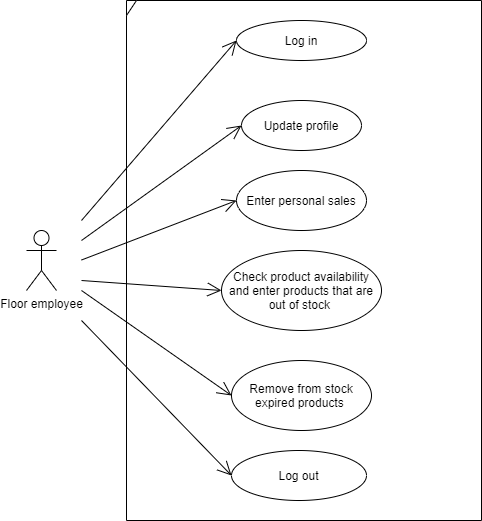

The diagram above was exported from draw.io. Its source (the exported page's mxGraphModel, read from the mxfile embedded in the PNG):
<mxGraphModel dx="1718" dy="431" grid="1" gridSize="10" guides="1" tooltips="1" connect="1" arrows="1" fold="1" page="1" pageScale="1" pageWidth="850" pageHeight="1100" math="0" shadow="0">
  <root>
    <mxCell id="0" />
    <mxCell id="1" parent="0" />
    <mxCell id="D8aRwxEd6TEclFaLCyyd-1" value="Floor employee&lt;br&gt;" style="shape=umlActor;verticalLabelPosition=bottom;verticalAlign=top;html=1;outlineConnect=0;" vertex="1" parent="1">
      <mxGeometry x="20" y="250" width="30" height="60" as="geometry" />
    </mxCell>
    <mxCell id="D8aRwxEd6TEclFaLCyyd-2" value="Log in" style="ellipse;whiteSpace=wrap;html=1;" vertex="1" parent="1">
      <mxGeometry x="230" y="40" width="130" height="40" as="geometry" />
    </mxCell>
    <mxCell id="D8aRwxEd6TEclFaLCyyd-3" value="Update profile" style="ellipse;whiteSpace=wrap;html=1;" vertex="1" parent="1">
      <mxGeometry x="235" y="120" width="120" height="50" as="geometry" />
    </mxCell>
    <mxCell id="D8aRwxEd6TEclFaLCyyd-4" value="Enter personal sales" style="ellipse;whiteSpace=wrap;html=1;" vertex="1" parent="1">
      <mxGeometry x="230" y="190" width="130" height="60" as="geometry" />
    </mxCell>
    <mxCell id="D8aRwxEd6TEclFaLCyyd-5" value="Check product availability and enter products that are out of stock&amp;nbsp;" style="ellipse;whiteSpace=wrap;html=1;" vertex="1" parent="1">
      <mxGeometry x="215" y="270" width="160" height="80" as="geometry" />
    </mxCell>
    <mxCell id="D8aRwxEd6TEclFaLCyyd-6" value="Remove from stock expired products&amp;nbsp;" style="ellipse;whiteSpace=wrap;html=1;" vertex="1" parent="1">
      <mxGeometry x="225" y="380" width="140" height="70" as="geometry" />
    </mxCell>
    <mxCell id="D8aRwxEd6TEclFaLCyyd-7" value="Log out" style="ellipse;whiteSpace=wrap;html=1;" vertex="1" parent="1">
      <mxGeometry x="225" y="470" width="135" height="50" as="geometry" />
    </mxCell>
    <mxCell id="D8aRwxEd6TEclFaLCyyd-8" value="" style="endArrow=open;endFill=1;endSize=12;html=1;entryX=0;entryY=0.5;entryDx=0;entryDy=0;" edge="1" parent="1" target="D8aRwxEd6TEclFaLCyyd-2">
      <mxGeometry width="160" relative="1" as="geometry">
        <mxPoint x="75" y="240" as="sourcePoint" />
        <mxPoint x="235" y="240" as="targetPoint" />
      </mxGeometry>
    </mxCell>
    <mxCell id="D8aRwxEd6TEclFaLCyyd-9" value="" style="endArrow=open;endFill=1;endSize=12;html=1;entryX=0;entryY=0.5;entryDx=0;entryDy=0;" edge="1" parent="1" target="D8aRwxEd6TEclFaLCyyd-3">
      <mxGeometry width="160" relative="1" as="geometry">
        <mxPoint x="75" y="260" as="sourcePoint" />
        <mxPoint x="235" y="260" as="targetPoint" />
      </mxGeometry>
    </mxCell>
    <mxCell id="D8aRwxEd6TEclFaLCyyd-10" value="" style="endArrow=open;endFill=1;endSize=12;html=1;entryX=0;entryY=0.5;entryDx=0;entryDy=0;" edge="1" parent="1" target="D8aRwxEd6TEclFaLCyyd-4">
      <mxGeometry width="160" relative="1" as="geometry">
        <mxPoint x="75" y="279.5" as="sourcePoint" />
        <mxPoint x="235" y="279.5" as="targetPoint" />
      </mxGeometry>
    </mxCell>
    <mxCell id="D8aRwxEd6TEclFaLCyyd-11" value="" style="endArrow=open;endFill=1;endSize=12;html=1;entryX=0;entryY=0.5;entryDx=0;entryDy=0;" edge="1" parent="1" target="D8aRwxEd6TEclFaLCyyd-5">
      <mxGeometry width="160" relative="1" as="geometry">
        <mxPoint x="75" y="300" as="sourcePoint" />
        <mxPoint x="210" y="300" as="targetPoint" />
      </mxGeometry>
    </mxCell>
    <mxCell id="D8aRwxEd6TEclFaLCyyd-12" value="" style="endArrow=open;endFill=1;endSize=12;html=1;entryX=0;entryY=0.5;entryDx=0;entryDy=0;" edge="1" parent="1" target="D8aRwxEd6TEclFaLCyyd-6">
      <mxGeometry width="160" relative="1" as="geometry">
        <mxPoint x="75" y="310" as="sourcePoint" />
        <mxPoint x="235" y="310" as="targetPoint" />
      </mxGeometry>
    </mxCell>
    <mxCell id="D8aRwxEd6TEclFaLCyyd-13" value="" style="endArrow=open;endFill=1;endSize=12;html=1;entryX=0;entryY=0.5;entryDx=0;entryDy=0;" edge="1" parent="1" target="D8aRwxEd6TEclFaLCyyd-7">
      <mxGeometry width="160" relative="1" as="geometry">
        <mxPoint x="75" y="340" as="sourcePoint" />
        <mxPoint x="235" y="340" as="targetPoint" />
      </mxGeometry>
    </mxCell>
    <mxCell id="D8aRwxEd6TEclFaLCyyd-14" value="" style="shape=umlFrame;whiteSpace=wrap;html=1;width=10;height=15;" vertex="1" parent="1">
      <mxGeometry x="120" y="20" width="355" height="520" as="geometry" />
    </mxCell>
  </root>
</mxGraphModel>